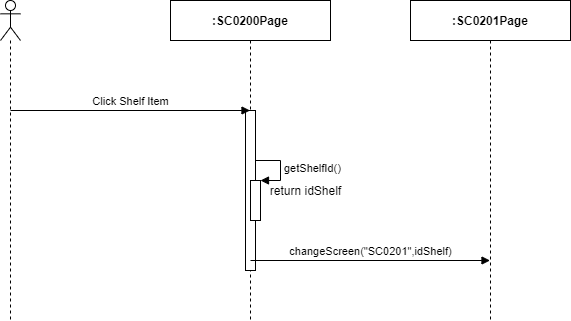

The diagram above was exported from draw.io. Its source (the exported page's mxGraphModel, read from the mxfile embedded in the PNG):
<mxGraphModel dx="1024" dy="592" grid="1" gridSize="10" guides="1" tooltips="1" connect="1" arrows="1" fold="1" page="1" pageScale="1" pageWidth="850" pageHeight="1100" math="0" shadow="0">
  <root>
    <mxCell id="EyWHicykj4gEYKDSjO68-0" />
    <mxCell id="EyWHicykj4gEYKDSjO68-1" parent="EyWHicykj4gEYKDSjO68-0" />
    <mxCell id="EyWHicykj4gEYKDSjO68-2" value="" style="shape=umlLifeline;participant=umlActor;perimeter=lifelinePerimeter;whiteSpace=wrap;html=1;container=1;collapsible=0;recursiveResize=0;verticalAlign=top;spacingTop=36;outlineConnect=0;" parent="EyWHicykj4gEYKDSjO68-1" vertex="1">
      <mxGeometry x="310" y="80" width="20" height="320" as="geometry" />
    </mxCell>
    <mxCell id="EyWHicykj4gEYKDSjO68-3" value="&lt;b&gt;:SC0200Page&lt;/b&gt;" style="shape=umlLifeline;perimeter=lifelinePerimeter;whiteSpace=wrap;html=1;container=1;collapsible=0;recursiveResize=0;outlineConnect=0;" parent="EyWHicykj4gEYKDSjO68-1" vertex="1">
      <mxGeometry x="480" y="80" width="160" height="320" as="geometry" />
    </mxCell>
    <mxCell id="EyWHicykj4gEYKDSjO68-4" value="" style="html=1;points=[];perimeter=orthogonalPerimeter;" parent="EyWHicykj4gEYKDSjO68-3" vertex="1">
      <mxGeometry x="75" y="110" width="10" height="160" as="geometry" />
    </mxCell>
    <mxCell id="EyWHicykj4gEYKDSjO68-5" value="&lt;b&gt;:SC0201Page&lt;/b&gt;" style="shape=umlLifeline;perimeter=lifelinePerimeter;whiteSpace=wrap;html=1;container=1;collapsible=0;recursiveResize=0;outlineConnect=0;" parent="EyWHicykj4gEYKDSjO68-1" vertex="1">
      <mxGeometry x="720" y="80" width="160" height="320" as="geometry" />
    </mxCell>
    <mxCell id="EyWHicykj4gEYKDSjO68-6" value="Click Shelf Item" style="html=1;verticalAlign=bottom;endArrow=block;" parent="EyWHicykj4gEYKDSjO68-1" target="EyWHicykj4gEYKDSjO68-3" edge="1">
      <mxGeometry width="80" relative="1" as="geometry">
        <mxPoint x="320" y="190" as="sourcePoint" />
        <mxPoint x="400" y="190" as="targetPoint" />
      </mxGeometry>
    </mxCell>
    <mxCell id="EyWHicykj4gEYKDSjO68-7" value="" style="html=1;points=[];perimeter=orthogonalPerimeter;" parent="EyWHicykj4gEYKDSjO68-1" vertex="1">
      <mxGeometry x="560" y="260" width="10" height="40" as="geometry" />
    </mxCell>
    <mxCell id="EyWHicykj4gEYKDSjO68-8" value="getShelfId()" style="edgeStyle=orthogonalEdgeStyle;html=1;align=left;spacingLeft=2;endArrow=block;rounded=0;entryX=1;entryY=0;" parent="EyWHicykj4gEYKDSjO68-1" target="EyWHicykj4gEYKDSjO68-7" edge="1">
      <mxGeometry relative="1" as="geometry">
        <mxPoint x="565" y="240" as="sourcePoint" />
        <Array as="points">
          <mxPoint x="590" y="240" />
        </Array>
      </mxGeometry>
    </mxCell>
    <mxCell id="EyWHicykj4gEYKDSjO68-9" value="return idShelf" style="text;html=1;align=center;verticalAlign=middle;resizable=0;points=[];autosize=1;" parent="EyWHicykj4gEYKDSjO68-1" vertex="1">
      <mxGeometry x="570" y="260" width="90" height="20" as="geometry" />
    </mxCell>
    <mxCell id="EyWHicykj4gEYKDSjO68-10" value="changeScreen(&quot;SC0201&quot;,idShelf)" style="html=1;verticalAlign=bottom;endArrow=block;" parent="EyWHicykj4gEYKDSjO68-1" target="EyWHicykj4gEYKDSjO68-5" edge="1">
      <mxGeometry width="80" relative="1" as="geometry">
        <mxPoint x="560" y="340" as="sourcePoint" />
        <mxPoint x="640" y="340" as="targetPoint" />
      </mxGeometry>
    </mxCell>
  </root>
</mxGraphModel>